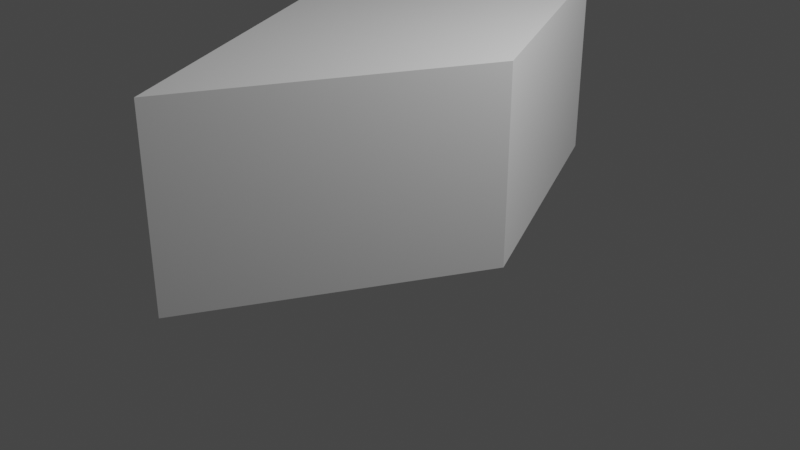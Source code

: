 # Source: TransformsDiamond.blend  (saved by Blender 2.80.41; exported with 4.5.12 LTS)
import bpy
from mathutils import Matrix  # noqa: F401  (used for matrix-valued properties, if any)

bpy.ops.wm.read_factory_settings(use_empty=True)
scene = bpy.context.scene
scene.name = 'Scene'

# ---- collections
col_collection = bpy.data.collections.new('Collection'); scene.collection.children.link(col_collection)

# ---- materials (node trees are filled in below, after node groups)
mat_material = bpy.data.materials.new('Material')
mat_material.alpha_threshold = 0.0
mat_material.use_transparent_shadow = False
mat_material.roughness = 0.5
mat_material.line_color = (0.0, 0.0, 0.0, 1.0)

# ---- material node trees
mat_material.use_nodes = True; mat_material.node_tree.nodes.clear()
_N = mat_material.node_tree.nodes; _L = mat_material.node_tree.links
n0 = _N.new('ShaderNodeOutputMaterial'); n0.name = 'Material Output'; n0.location = (300, 300)
n1 = _N.new('ShaderNodeBsdfPrincipled'); n1.name = 'Principled BSDF'; n1.location = (10, 300)
n1.distribution = 'GGX'
n1.subsurface_method = 'BURLEY'
n1.inputs[3].default_value = 1.45
_L.new(n1.outputs[0], n0.inputs[0])
n0.is_active_output = True

# ---- world
world_world = bpy.data.worlds.new('World'); scene.world = world_world
world_world.use_nodes = True; world_world.node_tree.nodes.clear()
_N = world_world.node_tree.nodes; _L = world_world.node_tree.links
n0 = _N.new('ShaderNodeOutputWorld'); n0.name = 'World Output'; n0.location = (300, 300)
n1 = _N.new('ShaderNodeBackground'); n1.name = 'Background'; n1.location = (10, 300)
n1.inputs[0].default_value = (0.05088, 0.05088, 0.05088, 1.0)
_L.new(n1.outputs[0], n0.inputs[0])
n0.is_active_output = True
world_world.color = (0.05088, 0.05088, 0.05088)
world_world.use_sun_shadow = False
world_world.sun_shadow_jitter_overblur = 0.0

# ---- cameras
cam_camera = bpy.data.cameras.new('Camera')
cam_camera.clip_end = 100.0
cam_camera.ortho_scale = 7.314
cam_camera.dof.focus_distance = 0.0
cam_camera.dof.aperture_fstop = 128.0

# ---- lights
light_light = bpy.data.lights.new('Light', 'POINT')
light_light.transmission_factor = 0.0
light_light.cutoff_distance = 30.0
light_light.energy = 1000.0
light_light.shadow_buffer_clip_start = 1.001
light_light.shadow_soft_size = 0.1
light_light.shadow_maximum_resolution = 0.006
light_light.use_absolute_resolution = True

# ---- meshes
me_cube = bpy.data.meshes.new('Cube')
me_cube.from_pydata([(0.0, 2.828, 1.0), (0.0, 2.828, -1.0), (1.414, 0.0, 1.0), (1.414, 0.0, -1.0), (-1.414, 0.0, 1.0), (-1.414, 0.0, -1.0), (0.0, -2.828, 1.0), (0.0, -2.828, -1.0)], [], [(0, 4, 6, 2), (3, 2, 6, 7), (7, 6, 4, 5), (5, 1, 3, 7), (1, 0, 2, 3), (5, 4, 0, 1)])
_uv = me_cube.uv_layers.new(name='UVMap')
_uv.uv.foreach_set('vector', [0.375, 0.0, 0.625, 0.0, 0.625, 0.25, 0.375, 0.25, 0.375, 0.25, 0.625, 0.25, 0.625, 0.5, 0.375, 0.5, 0.375, 0.5, 0.625, 0.5, 0.625, 0.75, 0.375, 0.75, 0.375, 0.75, 0.625, 0.75, 0.625, 1.0, 0.375, 1.0, 0.125, 0.5, 0.375, 0.5, 0.375, 0.75, 0.125, 0.75, 0.625, 0.5, 0.875, 0.5, 0.875, 0.75, 0.625, 0.75])
me_cube.materials.append(mat_material)
me_cube.use_remesh_preserve_volume = False
me_cube.use_remesh_preserve_attributes = False
me_cube.use_mirror_vertex_groups = False
me_cube.update()

# ---- objects
ob_cube = bpy.data.objects.new('Cube', me_cube)
ob_light = bpy.data.objects.new('Light', light_light)
ob_camera = bpy.data.objects.new('Camera', cam_camera)

# ---- transforms, parenting, visibility, modifiers, constraints
ob_cube.location = (0.0, 0.0, 1.0)
ob_cube.lock_rotations_4d = False
ob_cube.empty_display_type = 'ARROWS'
ob_cube.lineart.crease_threshold = 0.0
ob_light.location = (4.076, 1.005, 5.904)
ob_light.rotation_euler = (0.6503, 0.05522, 1.866)
ob_light.lock_rotations_4d = False
ob_light.empty_display_type = 'ARROWS'
ob_light.color = (0.0, 0.0, 0.0, 0.0)
ob_light.lineart.crease_threshold = 0.0
ob_camera.location = (7.359, -6.926, 4.958)
ob_camera.rotation_euler = (1.109, 0.0, 0.8149)
ob_camera.lock_rotations_4d = False
ob_camera.empty_display_type = 'ARROWS'
ob_camera.color = (0.0, 0.0, 0.0, 0.0)
ob_camera.display_type = 'WIRE'
ob_camera.lineart.crease_threshold = 0.0

# ---- collection membership
col_collection.objects.link(ob_cube)
col_collection.objects.link(ob_light)
col_collection.objects.link(ob_camera)

# ---- scene / render settings (as saved in the file)
scene.camera = ob_camera
scene.frame_start = 1; scene.frame_end = 250; scene.frame_set(1)
scene.render.engine = 'BLENDER_EEVEE_NEXT'
scene.render.motion_blur_shutter = 1.0
scene.cycles.use_denoising = False
scene.cycles.samples = 128
scene.cycles.sampling_pattern = 'TABULATED_SOBOL'
scene.cycles.use_adaptive_sampling = False
scene.cycles.use_light_tree = False
scene.view_settings.view_transform = 'Filmic'
bpy.context.view_layer.update()
